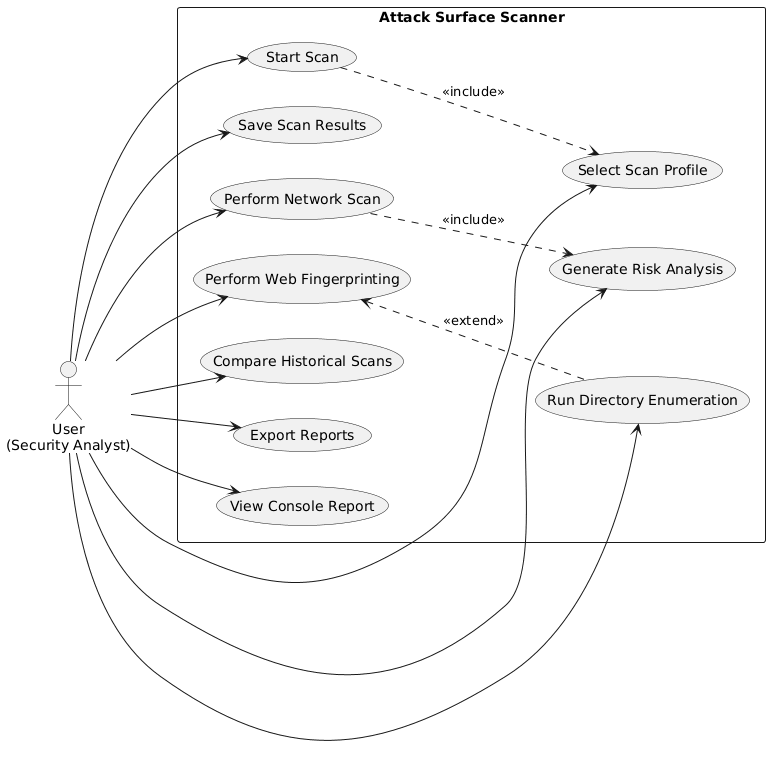

The diagram above was rendered by PlantUML. Its source (embedded in the PNG):
@startuml
' Square/compact layout for Attack Surface Scanner
skinparam packageStyle rectangle
skinparam defaultTextAlignment center
left to right direction

actor "User\n(Security Analyst)" as User

rectangle "Attack Surface Scanner" {
  
  ' Row 1: Core actions
  usecase "Start Scan" as UC1
  usecase "Select Scan Profile" as UC2
  usecase "Save Scan Results" as UC9
  
  ' Row 2: Scanning types
  usecase "Perform Network Scan" as UC3
  usecase "Perform Web Fingerprinting" as UC4
  usecase "Run Directory Enumeration" as UC5
  
  ' Row 3: Analysis & comparison
  usecase "Generate Risk Analysis" as UC6
  usecase "Compare Historical Scans" as UC7
  
  ' Row 4: Output
  usecase "Export Reports" as UC8
  usecase "View Console Report" as UC10
  
  ' Connect all use cases to User
  User --> UC1
  User --> UC2
  User --> UC9
  User --> UC3
  User --> UC4
  User --> UC5
  User --> UC6
  User --> UC7
  User --> UC8
  User --> UC10
  
  ' Include/extend relationships (keep to minimum)
  UC1 ..> UC2 : <<include>>
  UC3 ..> UC6 : <<include>>
  UC4 <.. UC5 : <<extend>>
}

' Optional: rearrange order of elements for better visual flow
@enduml